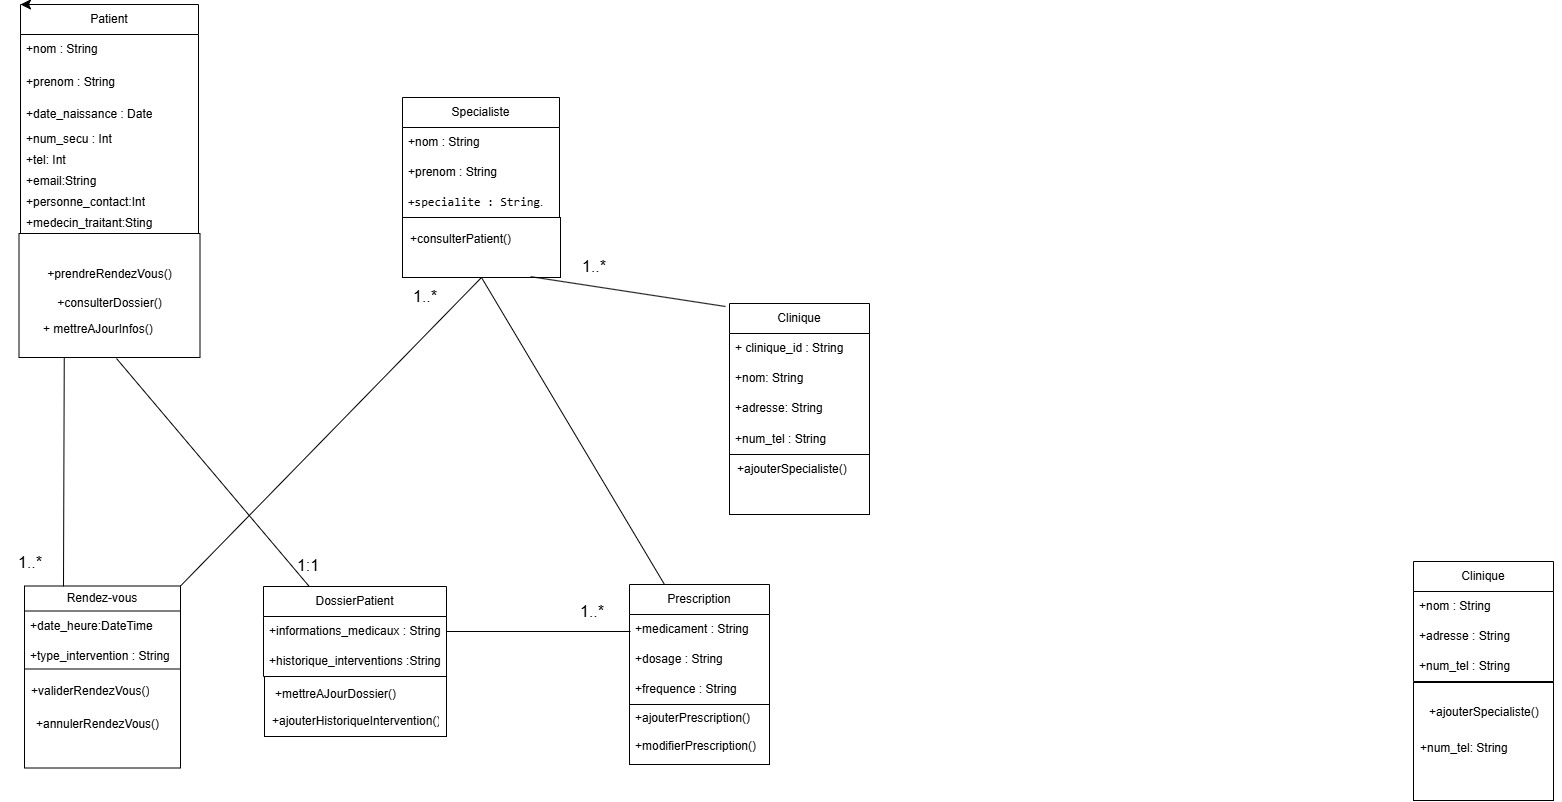

The diagram above was exported from draw.io. Its source (the exported page's mxGraphModel, read from the mxfile embedded in the PNG):
<mxGraphModel dx="2244" dy="1233" grid="0" gridSize="10" guides="1" tooltips="1" connect="1" arrows="1" fold="1" page="0" pageScale="1" pageWidth="827" pageHeight="1169" math="0" shadow="0">
  <root>
    <mxCell id="0" />
    <mxCell id="1" parent="0" />
    <mxCell id="4800EvenVea0gAXNY4cw-15" style="edgeStyle=none;curved=1;rounded=0;orthogonalLoop=1;jettySize=auto;html=1;fontSize=12;startSize=8;endSize=8;" parent="1" edge="1">
      <mxGeometry relative="1" as="geometry">
        <mxPoint x="104.5" y="32.5" as="targetPoint" />
        <mxPoint x="103" y="32.5" as="sourcePoint" />
      </mxGeometry>
    </mxCell>
    <mxCell id="4800EvenVea0gAXNY4cw-11" value="Patient" style="swimlane;fontStyle=0;childLayout=stackLayout;horizontal=1;startSize=30;horizontalStack=0;resizeParent=1;resizeParentMax=0;resizeLast=0;collapsible=1;marginBottom=0;whiteSpace=wrap;html=1;" parent="1" vertex="1">
      <mxGeometry x="-423" y="-110" width="178" height="229" as="geometry">
        <mxRectangle x="179" y="-56" width="72" height="30" as="alternateBounds" />
      </mxGeometry>
    </mxCell>
    <mxCell id="4800EvenVea0gAXNY4cw-12" value="+nom : String" style="text;strokeColor=none;fillColor=none;align=left;verticalAlign=middle;spacingLeft=4;spacingRight=4;overflow=hidden;points=[[0,0.5],[1,0.5]];portConstraint=eastwest;rotatable=0;whiteSpace=wrap;html=1;" parent="4800EvenVea0gAXNY4cw-11" vertex="1">
      <mxGeometry y="30" width="178" height="30" as="geometry" />
    </mxCell>
    <mxCell id="4800EvenVea0gAXNY4cw-13" value="+prenom : String" style="text;strokeColor=none;fillColor=none;align=left;verticalAlign=middle;spacingLeft=4;spacingRight=4;overflow=hidden;points=[[0,0.5],[1,0.5]];portConstraint=eastwest;rotatable=0;whiteSpace=wrap;html=1;" parent="4800EvenVea0gAXNY4cw-11" vertex="1">
      <mxGeometry y="60" width="178" height="36" as="geometry" />
    </mxCell>
    <mxCell id="4800EvenVea0gAXNY4cw-28" value="+date_naissance : Date" style="text;strokeColor=none;fillColor=none;align=left;verticalAlign=middle;spacingLeft=4;spacingRight=4;overflow=hidden;points=[[0,0.5],[1,0.5]];portConstraint=eastwest;rotatable=0;whiteSpace=wrap;html=1;" parent="4800EvenVea0gAXNY4cw-11" vertex="1">
      <mxGeometry y="96" width="178" height="28" as="geometry" />
    </mxCell>
    <mxCell id="4800EvenVea0gAXNY4cw-14" value="+num_secu : Int" style="text;strokeColor=none;fillColor=none;align=left;verticalAlign=middle;spacingLeft=4;spacingRight=4;overflow=hidden;points=[[0,0.5],[1,0.5]];portConstraint=eastwest;rotatable=0;whiteSpace=wrap;html=1;" parent="4800EvenVea0gAXNY4cw-11" vertex="1">
      <mxGeometry y="124" width="178" height="21" as="geometry" />
    </mxCell>
    <mxCell id="4800EvenVea0gAXNY4cw-94" value="+tel: Int" style="text;strokeColor=none;fillColor=none;align=left;verticalAlign=middle;spacingLeft=4;spacingRight=4;overflow=hidden;points=[[0,0.5],[1,0.5]];portConstraint=eastwest;rotatable=0;whiteSpace=wrap;html=1;" parent="4800EvenVea0gAXNY4cw-11" vertex="1">
      <mxGeometry y="145" width="178" height="21" as="geometry" />
    </mxCell>
    <mxCell id="4800EvenVea0gAXNY4cw-95" value="+email:String" style="text;strokeColor=none;fillColor=none;align=left;verticalAlign=middle;spacingLeft=4;spacingRight=4;overflow=hidden;points=[[0,0.5],[1,0.5]];portConstraint=eastwest;rotatable=0;whiteSpace=wrap;html=1;" parent="4800EvenVea0gAXNY4cw-11" vertex="1">
      <mxGeometry y="166" width="178" height="21" as="geometry" />
    </mxCell>
    <mxCell id="4800EvenVea0gAXNY4cw-96" value="+personne_contact:Int" style="text;strokeColor=none;fillColor=none;align=left;verticalAlign=middle;spacingLeft=4;spacingRight=4;overflow=hidden;points=[[0,0.5],[1,0.5]];portConstraint=eastwest;rotatable=0;whiteSpace=wrap;html=1;" parent="4800EvenVea0gAXNY4cw-11" vertex="1">
      <mxGeometry y="187" width="178" height="21" as="geometry" />
    </mxCell>
    <mxCell id="4800EvenVea0gAXNY4cw-97" value="+medecin_traitant:Sting" style="text;strokeColor=none;fillColor=none;align=left;verticalAlign=middle;spacingLeft=4;spacingRight=4;overflow=hidden;points=[[0,0.5],[1,0.5]];portConstraint=eastwest;rotatable=0;whiteSpace=wrap;html=1;" parent="4800EvenVea0gAXNY4cw-11" vertex="1">
      <mxGeometry y="208" width="178" height="21" as="geometry" />
    </mxCell>
    <mxCell id="4800EvenVea0gAXNY4cw-29" value="&lt;div&gt;&lt;br&gt;&lt;/div&gt;+prendreRendezVous()&lt;div&gt;&lt;span style=&quot;background-color: initial;&quot;&gt;&lt;br&gt;&lt;/span&gt;&lt;/div&gt;&lt;div&gt;&lt;span style=&quot;background-color: initial;&quot;&gt;+consulterDossier()&lt;/span&gt;&lt;div&gt;&lt;div&gt;&lt;br&gt;&lt;/div&gt;&lt;div&gt;&lt;br&gt;&lt;/div&gt;&lt;/div&gt;&lt;/div&gt;" style="rounded=0;whiteSpace=wrap;html=1;" parent="1" vertex="1">
      <mxGeometry x="-424.5" y="119" width="181" height="124" as="geometry" />
    </mxCell>
    <mxCell id="4800EvenVea0gAXNY4cw-31" value="Rendez-vous" style="swimlane;fontStyle=0;childLayout=stackLayout;horizontal=1;startSize=25;horizontalStack=0;resizeParent=1;resizeParentMax=0;resizeLast=0;collapsible=1;marginBottom=0;whiteSpace=wrap;html=1;" parent="1" vertex="1">
      <mxGeometry x="-419" y="471.5" width="156" height="85" as="geometry" />
    </mxCell>
    <mxCell id="4800EvenVea0gAXNY4cw-32" value="+date_heure:DateTime" style="text;strokeColor=none;fillColor=none;align=left;verticalAlign=middle;spacingLeft=4;spacingRight=4;overflow=hidden;points=[[0,0.5],[1,0.5]];portConstraint=eastwest;rotatable=0;whiteSpace=wrap;html=1;" parent="4800EvenVea0gAXNY4cw-31" vertex="1">
      <mxGeometry y="25" width="156" height="30" as="geometry" />
    </mxCell>
    <mxCell id="4800EvenVea0gAXNY4cw-34" value="+type_intervention : String" style="text;strokeColor=none;fillColor=none;align=left;verticalAlign=middle;spacingLeft=4;spacingRight=4;overflow=hidden;points=[[0,0.5],[1,0.5]];portConstraint=eastwest;rotatable=0;whiteSpace=wrap;html=1;" parent="4800EvenVea0gAXNY4cw-31" vertex="1">
      <mxGeometry y="55" width="156" height="30" as="geometry" />
    </mxCell>
    <mxCell id="4800EvenVea0gAXNY4cw-36" value="" style="rounded=0;whiteSpace=wrap;html=1;" parent="1" vertex="1">
      <mxGeometry x="-419" y="554.5" width="156" height="99" as="geometry" />
    </mxCell>
    <mxCell id="4800EvenVea0gAXNY4cw-37" value="+validerRendezVous()" style="text;strokeColor=none;fillColor=none;align=left;verticalAlign=middle;spacingLeft=4;spacingRight=4;overflow=hidden;points=[[0,0.5],[1,0.5]];portConstraint=eastwest;rotatable=0;whiteSpace=wrap;html=1;" parent="1" vertex="1">
      <mxGeometry x="-418" y="562" width="155" height="30" as="geometry" />
    </mxCell>
    <mxCell id="4800EvenVea0gAXNY4cw-38" value="DossierPatient" style="swimlane;fontStyle=0;childLayout=stackLayout;horizontal=1;startSize=30;horizontalStack=0;resizeParent=1;resizeParentMax=0;resizeLast=0;collapsible=1;marginBottom=0;whiteSpace=wrap;html=1;" parent="1" vertex="1">
      <mxGeometry x="-180" y="472" width="183" height="90" as="geometry" />
    </mxCell>
    <mxCell id="4800EvenVea0gAXNY4cw-39" value="+informations_medicaux : String" style="text;strokeColor=none;fillColor=none;align=left;verticalAlign=middle;spacingLeft=4;spacingRight=4;overflow=hidden;points=[[0,0.5],[1,0.5]];portConstraint=eastwest;rotatable=0;whiteSpace=wrap;html=1;" parent="4800EvenVea0gAXNY4cw-38" vertex="1">
      <mxGeometry y="30" width="183" height="30" as="geometry" />
    </mxCell>
    <mxCell id="4800EvenVea0gAXNY4cw-40" value="+historique_interventions :String" style="text;strokeColor=none;fillColor=none;align=left;verticalAlign=middle;spacingLeft=4;spacingRight=4;overflow=hidden;points=[[0,0.5],[1,0.5]];portConstraint=eastwest;rotatable=0;whiteSpace=wrap;html=1;" parent="4800EvenVea0gAXNY4cw-38" vertex="1">
      <mxGeometry y="60" width="183" height="30" as="geometry" />
    </mxCell>
    <mxCell id="4800EvenVea0gAXNY4cw-42" value="Prescription" style="swimlane;fontStyle=0;childLayout=stackLayout;horizontal=1;startSize=30;horizontalStack=0;resizeParent=1;resizeParentMax=0;resizeLast=0;collapsible=1;marginBottom=0;whiteSpace=wrap;html=1;" parent="1" vertex="1">
      <mxGeometry x="186" y="470" width="140" height="120" as="geometry" />
    </mxCell>
    <mxCell id="4800EvenVea0gAXNY4cw-43" value="+medicament : String" style="text;strokeColor=none;fillColor=none;align=left;verticalAlign=middle;spacingLeft=4;spacingRight=4;overflow=hidden;points=[[0,0.5],[1,0.5]];portConstraint=eastwest;rotatable=0;whiteSpace=wrap;html=1;" parent="4800EvenVea0gAXNY4cw-42" vertex="1">
      <mxGeometry y="30" width="140" height="30" as="geometry" />
    </mxCell>
    <mxCell id="4800EvenVea0gAXNY4cw-44" value="+dosage : String" style="text;strokeColor=none;fillColor=none;align=left;verticalAlign=middle;spacingLeft=4;spacingRight=4;overflow=hidden;points=[[0,0.5],[1,0.5]];portConstraint=eastwest;rotatable=0;whiteSpace=wrap;html=1;" parent="4800EvenVea0gAXNY4cw-42" vertex="1">
      <mxGeometry y="60" width="140" height="30" as="geometry" />
    </mxCell>
    <mxCell id="4800EvenVea0gAXNY4cw-45" value="+frequence : String" style="text;strokeColor=none;fillColor=none;align=left;verticalAlign=middle;spacingLeft=4;spacingRight=4;overflow=hidden;points=[[0,0.5],[1,0.5]];portConstraint=eastwest;rotatable=0;whiteSpace=wrap;html=1;" parent="4800EvenVea0gAXNY4cw-42" vertex="1">
      <mxGeometry y="90" width="140" height="30" as="geometry" />
    </mxCell>
    <mxCell id="4800EvenVea0gAXNY4cw-46" value="" style="rounded=0;whiteSpace=wrap;html=1;" parent="1" vertex="1">
      <mxGeometry x="-179" y="562" width="182" height="60" as="geometry" />
    </mxCell>
    <mxCell id="4800EvenVea0gAXNY4cw-47" value="+mettreAJourDossier()" style="text;strokeColor=none;fillColor=none;align=left;verticalAlign=middle;spacingLeft=4;spacingRight=4;overflow=hidden;points=[[0,0.5],[1,0.5]];portConstraint=eastwest;rotatable=0;whiteSpace=wrap;html=1;" parent="1" vertex="1">
      <mxGeometry x="-174" y="565" width="177" height="30" as="geometry" />
    </mxCell>
    <mxCell id="4800EvenVea0gAXNY4cw-48" value="" style="rounded=0;whiteSpace=wrap;html=1;" parent="1" vertex="1">
      <mxGeometry x="186" y="590" width="140" height="60" as="geometry" />
    </mxCell>
    <mxCell id="4800EvenVea0gAXNY4cw-49" value="+ajouterPrescription()" style="text;strokeColor=none;fillColor=none;align=left;verticalAlign=middle;spacingLeft=4;spacingRight=4;overflow=hidden;points=[[0,0.5],[1,0.5]];portConstraint=eastwest;rotatable=0;whiteSpace=wrap;html=1;" parent="1" vertex="1">
      <mxGeometry x="186" y="589" width="140" height="30" as="geometry" />
    </mxCell>
    <mxCell id="4800EvenVea0gAXNY4cw-50" value="Specialiste" style="swimlane;fontStyle=0;childLayout=stackLayout;horizontal=1;startSize=30;horizontalStack=0;resizeParent=1;resizeParentMax=0;resizeLast=0;collapsible=1;marginBottom=0;whiteSpace=wrap;html=1;" parent="1" vertex="1">
      <mxGeometry x="-41" y="-17" width="157" height="120" as="geometry" />
    </mxCell>
    <mxCell id="4800EvenVea0gAXNY4cw-51" value="+nom : String" style="text;strokeColor=none;fillColor=none;align=left;verticalAlign=middle;spacingLeft=4;spacingRight=4;overflow=hidden;points=[[0,0.5],[1,0.5]];portConstraint=eastwest;rotatable=0;whiteSpace=wrap;html=1;" parent="4800EvenVea0gAXNY4cw-50" vertex="1">
      <mxGeometry y="30" width="157" height="30" as="geometry" />
    </mxCell>
    <mxCell id="4800EvenVea0gAXNY4cw-52" value="+prenom : String" style="text;strokeColor=none;fillColor=none;align=left;verticalAlign=middle;spacingLeft=4;spacingRight=4;overflow=hidden;points=[[0,0.5],[1,0.5]];portConstraint=eastwest;rotatable=0;whiteSpace=wrap;html=1;" parent="4800EvenVea0gAXNY4cw-50" vertex="1">
      <mxGeometry y="60" width="157" height="30" as="geometry" />
    </mxCell>
    <mxCell id="4800EvenVea0gAXNY4cw-53" value="&lt;code&gt;+specialite : String&lt;/code&gt;." style="text;strokeColor=none;fillColor=none;align=left;verticalAlign=middle;spacingLeft=4;spacingRight=4;overflow=hidden;points=[[0,0.5],[1,0.5]];portConstraint=eastwest;rotatable=0;whiteSpace=wrap;html=1;" parent="4800EvenVea0gAXNY4cw-50" vertex="1">
      <mxGeometry y="90" width="157" height="30" as="geometry" />
    </mxCell>
    <mxCell id="4800EvenVea0gAXNY4cw-54" value="" style="rounded=0;whiteSpace=wrap;html=1;" parent="1" vertex="1">
      <mxGeometry x="-41" y="103" width="158" height="60" as="geometry" />
    </mxCell>
    <mxCell id="4800EvenVea0gAXNY4cw-55" value="+consulterPatient()" style="text;strokeColor=none;fillColor=none;align=left;verticalAlign=middle;spacingLeft=4;spacingRight=4;overflow=hidden;points=[[0,0.5],[1,0.5]];portConstraint=eastwest;rotatable=0;whiteSpace=wrap;html=1;" parent="1" vertex="1">
      <mxGeometry x="-39" y="110" width="156" height="30" as="geometry" />
    </mxCell>
    <mxCell id="4800EvenVea0gAXNY4cw-56" value="Clinique" style="swimlane;fontStyle=0;childLayout=stackLayout;horizontal=1;startSize=30;horizontalStack=0;resizeParent=1;resizeParentMax=0;resizeLast=0;collapsible=1;marginBottom=0;whiteSpace=wrap;html=1;" parent="1" vertex="1">
      <mxGeometry x="970" y="447" width="140" height="120" as="geometry" />
    </mxCell>
    <mxCell id="4800EvenVea0gAXNY4cw-57" value="+nom : String" style="text;strokeColor=none;fillColor=none;align=left;verticalAlign=middle;spacingLeft=4;spacingRight=4;overflow=hidden;points=[[0,0.5],[1,0.5]];portConstraint=eastwest;rotatable=0;whiteSpace=wrap;html=1;" parent="4800EvenVea0gAXNY4cw-56" vertex="1">
      <mxGeometry y="30" width="140" height="30" as="geometry" />
    </mxCell>
    <mxCell id="4800EvenVea0gAXNY4cw-58" value="+adresse : String" style="text;strokeColor=none;fillColor=none;align=left;verticalAlign=middle;spacingLeft=4;spacingRight=4;overflow=hidden;points=[[0,0.5],[1,0.5]];portConstraint=eastwest;rotatable=0;whiteSpace=wrap;html=1;" parent="4800EvenVea0gAXNY4cw-56" vertex="1">
      <mxGeometry y="60" width="140" height="30" as="geometry" />
    </mxCell>
    <mxCell id="4800EvenVea0gAXNY4cw-59" value="+num_tel : String" style="text;strokeColor=none;fillColor=none;align=left;verticalAlign=middle;spacingLeft=4;spacingRight=4;overflow=hidden;points=[[0,0.5],[1,0.5]];portConstraint=eastwest;rotatable=0;whiteSpace=wrap;html=1;" parent="4800EvenVea0gAXNY4cw-56" vertex="1">
      <mxGeometry y="90" width="140" height="30" as="geometry" />
    </mxCell>
    <mxCell id="4800EvenVea0gAXNY4cw-60" value="" style="rounded=0;whiteSpace=wrap;html=1;" parent="1" vertex="1">
      <mxGeometry x="970" y="568" width="140" height="118" as="geometry" />
    </mxCell>
    <mxCell id="4800EvenVea0gAXNY4cw-61" value="+ajouterSpecialiste()" style="text;strokeColor=none;fillColor=none;align=left;verticalAlign=middle;spacingLeft=4;spacingRight=4;overflow=hidden;points=[[0,0.5],[1,0.5]];portConstraint=eastwest;rotatable=0;whiteSpace=wrap;html=1;" parent="1" vertex="1">
      <mxGeometry x="980" y="583" width="139" height="30" as="geometry" />
    </mxCell>
    <mxCell id="4800EvenVea0gAXNY4cw-66" value="" style="endArrow=none;html=1;rounded=0;fontSize=12;startSize=8;endSize=8;curved=1;exitX=0.25;exitY=0;exitDx=0;exitDy=0;" parent="1" source="4800EvenVea0gAXNY4cw-38" edge="1">
      <mxGeometry width="50" height="50" relative="1" as="geometry">
        <mxPoint x="-147" y="485" as="sourcePoint" />
        <mxPoint x="-327" y="244" as="targetPoint" />
      </mxGeometry>
    </mxCell>
    <mxCell id="4800EvenVea0gAXNY4cw-67" style="edgeStyle=none;curved=1;rounded=0;orthogonalLoop=1;jettySize=auto;html=1;exitX=0.75;exitY=0;exitDx=0;exitDy=0;entryX=0;entryY=0;entryDx=0;entryDy=0;fontSize=12;startSize=8;endSize=8;" parent="1" source="4800EvenVea0gAXNY4cw-11" target="4800EvenVea0gAXNY4cw-11" edge="1">
      <mxGeometry relative="1" as="geometry" />
    </mxCell>
    <mxCell id="4800EvenVea0gAXNY4cw-72" value="" style="endArrow=none;html=1;rounded=0;fontSize=12;startSize=8;endSize=8;curved=1;entryX=0.5;entryY=1;entryDx=0;entryDy=0;exitX=1;exitY=0;exitDx=0;exitDy=0;" parent="1" source="4800EvenVea0gAXNY4cw-31" target="4800EvenVea0gAXNY4cw-54" edge="1">
      <mxGeometry width="50" height="50" relative="1" as="geometry">
        <mxPoint x="873" y="549" as="sourcePoint" />
        <mxPoint x="923" y="499" as="targetPoint" />
      </mxGeometry>
    </mxCell>
    <mxCell id="4800EvenVea0gAXNY4cw-73" value="1..*" style="text;html=1;align=center;verticalAlign=middle;whiteSpace=wrap;rounded=0;fontSize=16;" parent="1" vertex="1">
      <mxGeometry x="-443" y="433" width="60" height="30" as="geometry" />
    </mxCell>
    <mxCell id="4800EvenVea0gAXNY4cw-76" value="" style="endArrow=none;html=1;rounded=0;fontSize=12;startSize=8;endSize=8;curved=1;exitX=0.25;exitY=0;exitDx=0;exitDy=0;entryX=0.25;entryY=1;entryDx=0;entryDy=0;" parent="1" target="4800EvenVea0gAXNY4cw-29" edge="1">
      <mxGeometry width="50" height="50" relative="1" as="geometry">
        <mxPoint x="-380.0000000000002" y="472" as="sourcePoint" />
        <mxPoint x="-372" y="285" as="targetPoint" />
      </mxGeometry>
    </mxCell>
    <mxCell id="4800EvenVea0gAXNY4cw-75" value="+ mettreAJourInfos()" style="text;strokeColor=none;fillColor=none;align=left;verticalAlign=middle;spacingLeft=4;spacingRight=4;overflow=hidden;points=[[0,0.5],[1,0.5]];portConstraint=eastwest;rotatable=0;whiteSpace=wrap;html=1;" parent="1" vertex="1">
      <mxGeometry x="-406" y="200" width="144" height="30" as="geometry" />
    </mxCell>
    <mxCell id="4800EvenVea0gAXNY4cw-77" value="+annulerRendezVous()" style="text;strokeColor=none;fillColor=none;align=left;verticalAlign=middle;spacingLeft=4;spacingRight=4;overflow=hidden;points=[[0,0.5],[1,0.5]];portConstraint=eastwest;rotatable=0;whiteSpace=wrap;html=1;" parent="1" vertex="1">
      <mxGeometry x="-413.5" y="595" width="148" height="30" as="geometry" />
    </mxCell>
    <mxCell id="4800EvenVea0gAXNY4cw-80" value="" style="endArrow=none;html=1;rounded=0;fontSize=12;startSize=8;endSize=8;curved=1;entryX=0.5;entryY=1;entryDx=0;entryDy=0;exitX=0.25;exitY=0;exitDx=0;exitDy=0;" parent="1" source="4800EvenVea0gAXNY4cw-42" target="4800EvenVea0gAXNY4cw-54" edge="1">
      <mxGeometry width="50" height="50" relative="1" as="geometry">
        <mxPoint x="832" y="554" as="sourcePoint" />
        <mxPoint x="882" y="504" as="targetPoint" />
      </mxGeometry>
    </mxCell>
    <mxCell id="4800EvenVea0gAXNY4cw-81" value="+modifierPrescription()" style="text;strokeColor=none;fillColor=none;align=left;verticalAlign=middle;spacingLeft=4;spacingRight=4;overflow=hidden;points=[[0,0.5],[1,0.5]];portConstraint=eastwest;rotatable=0;whiteSpace=wrap;html=1;" parent="1" vertex="1">
      <mxGeometry x="186" y="619" width="138" height="25" as="geometry" />
    </mxCell>
    <mxCell id="4800EvenVea0gAXNY4cw-85" value="+num_tel: String" style="text;strokeColor=none;fillColor=none;align=left;verticalAlign=middle;spacingLeft=4;spacingRight=4;overflow=hidden;points=[[0,0.5],[1,0.5]];portConstraint=eastwest;rotatable=0;whiteSpace=wrap;html=1;" parent="1" vertex="1">
      <mxGeometry x="971" y="619" width="138" height="30" as="geometry" />
    </mxCell>
    <mxCell id="4800EvenVea0gAXNY4cw-88" value="1..*" style="text;html=1;align=center;verticalAlign=middle;whiteSpace=wrap;rounded=0;fontSize=16;" parent="1" vertex="1">
      <mxGeometry x="-48" y="167" width="60" height="30" as="geometry" />
    </mxCell>
    <mxCell id="4800EvenVea0gAXNY4cw-89" value="" style="endArrow=none;html=1;rounded=0;fontSize=12;startSize=8;endSize=8;curved=1;entryX=1;entryY=0.5;entryDx=0;entryDy=0;" parent="1" target="4800EvenVea0gAXNY4cw-39" edge="1">
      <mxGeometry width="50" height="50" relative="1" as="geometry">
        <mxPoint x="187" y="517" as="sourcePoint" />
        <mxPoint x="285" y="458" as="targetPoint" />
      </mxGeometry>
    </mxCell>
    <mxCell id="4800EvenVea0gAXNY4cw-90" value="1..*" style="text;html=1;align=center;verticalAlign=middle;whiteSpace=wrap;rounded=0;fontSize=16;" parent="1" vertex="1">
      <mxGeometry x="119" y="482" width="60" height="30" as="geometry" />
    </mxCell>
    <mxCell id="4800EvenVea0gAXNY4cw-91" value="+ajouterHistoriqueIntervention()" style="text;strokeColor=none;fillColor=none;align=left;verticalAlign=middle;spacingLeft=4;spacingRight=4;overflow=hidden;points=[[0,0.5],[1,0.5]];portConstraint=eastwest;rotatable=0;whiteSpace=wrap;html=1;" parent="1" vertex="1">
      <mxGeometry x="-176.5" y="590" width="177" height="33" as="geometry" />
    </mxCell>
    <mxCell id="4800EvenVea0gAXNY4cw-92" value="1:1" style="text;html=1;align=center;verticalAlign=middle;whiteSpace=wrap;rounded=0;fontSize=16;" parent="1" vertex="1">
      <mxGeometry x="-165" y="436" width="60" height="30" as="geometry" />
    </mxCell>
    <mxCell id="5z2pvoYWMioBm6GxNKkd-1" value="&lt;font style=&quot;vertical-align: inherit;&quot;&gt;&lt;font style=&quot;vertical-align: inherit;&quot;&gt;Clinique&lt;/font&gt;&lt;/font&gt;" style="swimlane;fontStyle=0;childLayout=stackLayout;horizontal=1;startSize=30;horizontalStack=0;resizeParent=1;resizeParentMax=0;resizeLast=0;collapsible=1;marginBottom=0;whiteSpace=wrap;html=1;" vertex="1" parent="1">
      <mxGeometry x="286" y="189" width="140" height="151" as="geometry" />
    </mxCell>
    <mxCell id="5z2pvoYWMioBm6GxNKkd-2" value="&lt;font style=&quot;vertical-align: inherit;&quot;&gt;&lt;font style=&quot;vertical-align: inherit;&quot;&gt;+ clinique_id : String&lt;/font&gt;&lt;/font&gt;" style="text;strokeColor=none;fillColor=none;align=left;verticalAlign=middle;spacingLeft=4;spacingRight=4;overflow=hidden;points=[[0,0.5],[1,0.5]];portConstraint=eastwest;rotatable=0;whiteSpace=wrap;html=1;" vertex="1" parent="5z2pvoYWMioBm6GxNKkd-1">
      <mxGeometry y="30" width="140" height="30" as="geometry" />
    </mxCell>
    <mxCell id="5z2pvoYWMioBm6GxNKkd-3" value="+nom: String" style="text;strokeColor=none;fillColor=none;align=left;verticalAlign=middle;spacingLeft=4;spacingRight=4;overflow=hidden;points=[[0,0.5],[1,0.5]];portConstraint=eastwest;rotatable=0;whiteSpace=wrap;html=1;" vertex="1" parent="5z2pvoYWMioBm6GxNKkd-1">
      <mxGeometry y="60" width="140" height="30" as="geometry" />
    </mxCell>
    <mxCell id="5z2pvoYWMioBm6GxNKkd-4" value="+adresse: String" style="text;strokeColor=none;fillColor=none;align=left;verticalAlign=middle;spacingLeft=4;spacingRight=4;overflow=hidden;points=[[0,0.5],[1,0.5]];portConstraint=eastwest;rotatable=0;whiteSpace=wrap;html=1;" vertex="1" parent="5z2pvoYWMioBm6GxNKkd-1">
      <mxGeometry y="90" width="140" height="31" as="geometry" />
    </mxCell>
    <mxCell id="5z2pvoYWMioBm6GxNKkd-11" value="+num_tel : String" style="text;strokeColor=none;fillColor=none;align=left;verticalAlign=middle;spacingLeft=4;spacingRight=4;overflow=hidden;points=[[0,0.5],[1,0.5]];portConstraint=eastwest;rotatable=0;whiteSpace=wrap;html=1;" vertex="1" parent="5z2pvoYWMioBm6GxNKkd-1">
      <mxGeometry y="121" width="140" height="30" as="geometry" />
    </mxCell>
    <mxCell id="5z2pvoYWMioBm6GxNKkd-12" value="" style="rounded=0;whiteSpace=wrap;html=1;" vertex="1" parent="1">
      <mxGeometry x="286" y="340" width="140" height="60" as="geometry" />
    </mxCell>
    <mxCell id="5z2pvoYWMioBm6GxNKkd-13" value="+ajouterSpecialiste()" style="text;strokeColor=none;fillColor=none;align=left;verticalAlign=middle;spacingLeft=4;spacingRight=4;overflow=hidden;points=[[0,0.5],[1,0.5]];portConstraint=eastwest;rotatable=0;whiteSpace=wrap;html=1;" vertex="1" parent="1">
      <mxGeometry x="288" y="340" width="138" height="30" as="geometry" />
    </mxCell>
    <mxCell id="5z2pvoYWMioBm6GxNKkd-15" value="" style="endArrow=none;html=1;rounded=0;exitX=0.811;exitY=0.986;exitDx=0;exitDy=0;exitPerimeter=0;" edge="1" parent="1" source="4800EvenVea0gAXNY4cw-54">
      <mxGeometry width="50" height="50" relative="1" as="geometry">
        <mxPoint x="52" y="324" as="sourcePoint" />
        <mxPoint x="282" y="192" as="targetPoint" />
      </mxGeometry>
    </mxCell>
    <mxCell id="5z2pvoYWMioBm6GxNKkd-17" value="1..*" style="text;html=1;align=center;verticalAlign=middle;whiteSpace=wrap;rounded=0;fontSize=16;" vertex="1" parent="1">
      <mxGeometry x="121" y="137" width="60" height="30" as="geometry" />
    </mxCell>
  </root>
</mxGraphModel>